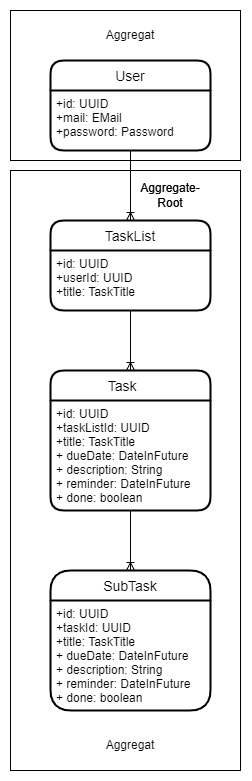

The diagram above was exported from draw.io. Its source (the exported page's mxGraphModel, read from the mxfile embedded in the PNG):
<mxGraphModel dx="888" dy="1148" grid="1" gridSize="10" guides="1" tooltips="1" connect="1" arrows="1" fold="1" page="1" pageScale="1" pageWidth="827" pageHeight="1169" math="0" shadow="0">
  <root>
    <mxCell id="0" />
    <mxCell id="1" parent="0" />
    <mxCell id="8YVpylbeuUsHV3ZQ2u1Y-10" value="User" style="swimlane;childLayout=stackLayout;horizontal=1;startSize=30;horizontalStack=0;rounded=1;fontSize=14;fontStyle=0;strokeWidth=2;resizeParent=0;resizeLast=1;shadow=0;dashed=0;align=center;" vertex="1" parent="1">
      <mxGeometry x="350" y="110" width="160" height="90" as="geometry" />
    </mxCell>
    <mxCell id="8YVpylbeuUsHV3ZQ2u1Y-11" value="+id: UUID&#10;+mail: EMail&#10;+password: Password" style="align=left;strokeColor=none;fillColor=none;spacingLeft=4;fontSize=12;verticalAlign=top;resizable=0;rotatable=0;part=1;" vertex="1" parent="8YVpylbeuUsHV3ZQ2u1Y-10">
      <mxGeometry y="30" width="160" height="60" as="geometry" />
    </mxCell>
    <mxCell id="8YVpylbeuUsHV3ZQ2u1Y-12" value="Task    " style="swimlane;childLayout=stackLayout;horizontal=1;startSize=30;horizontalStack=0;rounded=1;fontSize=14;fontStyle=0;strokeWidth=2;resizeParent=0;resizeLast=1;shadow=0;dashed=0;align=center;" vertex="1" parent="1">
      <mxGeometry x="350" y="420" width="160" height="140" as="geometry" />
    </mxCell>
    <mxCell id="8YVpylbeuUsHV3ZQ2u1Y-13" value="+id: UUID&#10;+taskListId: UUID&#10;+title: TaskTitle&#10;+ dueDate: DateInFuture&#10;+ description: String&#10;+ reminder: DateInFuture&#10;+ done: boolean" style="align=left;strokeColor=none;fillColor=none;spacingLeft=4;fontSize=12;verticalAlign=top;resizable=0;rotatable=0;part=1;" vertex="1" parent="8YVpylbeuUsHV3ZQ2u1Y-12">
      <mxGeometry y="30" width="160" height="110" as="geometry" />
    </mxCell>
    <mxCell id="8YVpylbeuUsHV3ZQ2u1Y-14" value="TaskList" style="swimlane;childLayout=stackLayout;horizontal=1;startSize=30;horizontalStack=0;rounded=1;fontSize=14;fontStyle=0;strokeWidth=2;resizeParent=0;resizeLast=1;shadow=0;dashed=0;align=center;" vertex="1" parent="1">
      <mxGeometry x="350" y="270" width="160" height="90" as="geometry" />
    </mxCell>
    <mxCell id="8YVpylbeuUsHV3ZQ2u1Y-15" value="+id: UUID&#10;+userId: UUID&#10;+title: TaskTitle" style="align=left;strokeColor=none;fillColor=none;spacingLeft=4;fontSize=12;verticalAlign=top;resizable=0;rotatable=0;part=1;" vertex="1" parent="8YVpylbeuUsHV3ZQ2u1Y-14">
      <mxGeometry y="30" width="160" height="60" as="geometry" />
    </mxCell>
    <mxCell id="8YVpylbeuUsHV3ZQ2u1Y-18" value="SubTask" style="swimlane;childLayout=stackLayout;horizontal=1;startSize=30;horizontalStack=0;rounded=1;fontSize=14;fontStyle=0;strokeWidth=2;resizeParent=0;resizeLast=1;shadow=0;dashed=0;align=center;arcSize=23;" vertex="1" parent="1">
      <mxGeometry x="350" y="620" width="160" height="140" as="geometry" />
    </mxCell>
    <mxCell id="8YVpylbeuUsHV3ZQ2u1Y-19" value="+id: UUID&#10;+taskId: UUID&#10;+title: TaskTitle&#10;+ dueDate: DateInFuture&#10;+ description: String&#10;+ reminder: DateInFuture&#10;+ done: boolean" style="align=left;strokeColor=none;fillColor=none;spacingLeft=4;fontSize=12;verticalAlign=top;resizable=0;rotatable=0;part=1;" vertex="1" parent="8YVpylbeuUsHV3ZQ2u1Y-18">
      <mxGeometry y="30" width="160" height="110" as="geometry" />
    </mxCell>
    <mxCell id="8YVpylbeuUsHV3ZQ2u1Y-20" value="" style="fontSize=12;html=1;endArrow=ERoneToMany;rounded=0;exitX=0.5;exitY=1;exitDx=0;exitDy=0;entryX=0.5;entryY=0;entryDx=0;entryDy=0;" edge="1" parent="1" source="8YVpylbeuUsHV3ZQ2u1Y-13" target="8YVpylbeuUsHV3ZQ2u1Y-18">
      <mxGeometry width="100" height="100" relative="1" as="geometry">
        <mxPoint x="390" y="615" as="sourcePoint" />
        <mxPoint x="420" y="745" as="targetPoint" />
      </mxGeometry>
    </mxCell>
    <mxCell id="8YVpylbeuUsHV3ZQ2u1Y-21" value="" style="fontSize=12;html=1;endArrow=ERoneToMany;rounded=0;exitX=0.5;exitY=1;exitDx=0;exitDy=0;entryX=0.5;entryY=0;entryDx=0;entryDy=0;" edge="1" parent="1" source="8YVpylbeuUsHV3ZQ2u1Y-15" target="8YVpylbeuUsHV3ZQ2u1Y-12">
      <mxGeometry width="100" height="100" relative="1" as="geometry">
        <mxPoint x="420" y="280" as="sourcePoint" />
        <mxPoint x="420" y="385" as="targetPoint" />
      </mxGeometry>
    </mxCell>
    <mxCell id="8YVpylbeuUsHV3ZQ2u1Y-22" value="" style="fontSize=12;html=1;endArrow=ERoneToMany;rounded=0;exitX=0.5;exitY=1;exitDx=0;exitDy=0;entryX=0.5;entryY=0;entryDx=0;entryDy=0;" edge="1" parent="1" source="8YVpylbeuUsHV3ZQ2u1Y-11" target="8YVpylbeuUsHV3ZQ2u1Y-14">
      <mxGeometry width="100" height="100" relative="1" as="geometry">
        <mxPoint x="429.58" y="170" as="sourcePoint" />
        <mxPoint x="429.58" y="250" as="targetPoint" />
      </mxGeometry>
    </mxCell>
    <mxCell id="8YVpylbeuUsHV3ZQ2u1Y-26" value="" style="rounded=0;whiteSpace=wrap;html=1;fillColor=none;" vertex="1" parent="1">
      <mxGeometry x="310" y="220" width="230" height="600" as="geometry" />
    </mxCell>
    <mxCell id="8YVpylbeuUsHV3ZQ2u1Y-27" value="Aggregat" style="text;html=1;strokeColor=none;fillColor=none;align=center;verticalAlign=middle;whiteSpace=wrap;rounded=0;" vertex="1" parent="1">
      <mxGeometry x="400" y="780" width="60" height="30" as="geometry" />
    </mxCell>
    <mxCell id="8YVpylbeuUsHV3ZQ2u1Y-28" value="Aggregate-Root" style="text;html=1;strokeColor=none;fillColor=none;align=center;verticalAlign=middle;whiteSpace=wrap;rounded=0;" vertex="1" parent="1">
      <mxGeometry x="440" y="230" width="60" height="30" as="geometry" />
    </mxCell>
    <mxCell id="8YVpylbeuUsHV3ZQ2u1Y-29" value="" style="rounded=0;whiteSpace=wrap;html=1;fillColor=none;" vertex="1" parent="1">
      <mxGeometry x="310" y="60" width="230" height="150" as="geometry" />
    </mxCell>
    <mxCell id="8YVpylbeuUsHV3ZQ2u1Y-30" value="Aggregat" style="text;html=1;strokeColor=none;fillColor=none;align=center;verticalAlign=middle;whiteSpace=wrap;rounded=0;" vertex="1" parent="1">
      <mxGeometry x="400" y="70" width="60" height="30" as="geometry" />
    </mxCell>
    <mxCell id="8YVpylbeuUsHV3ZQ2u1Y-32" value="Aggregate-Root" style="text;html=1;strokeColor=none;fillColor=none;align=center;verticalAlign=middle;whiteSpace=wrap;rounded=0;" vertex="1" parent="1">
      <mxGeometry x="440" y="230" width="60" height="30" as="geometry" />
    </mxCell>
  </root>
</mxGraphModel>